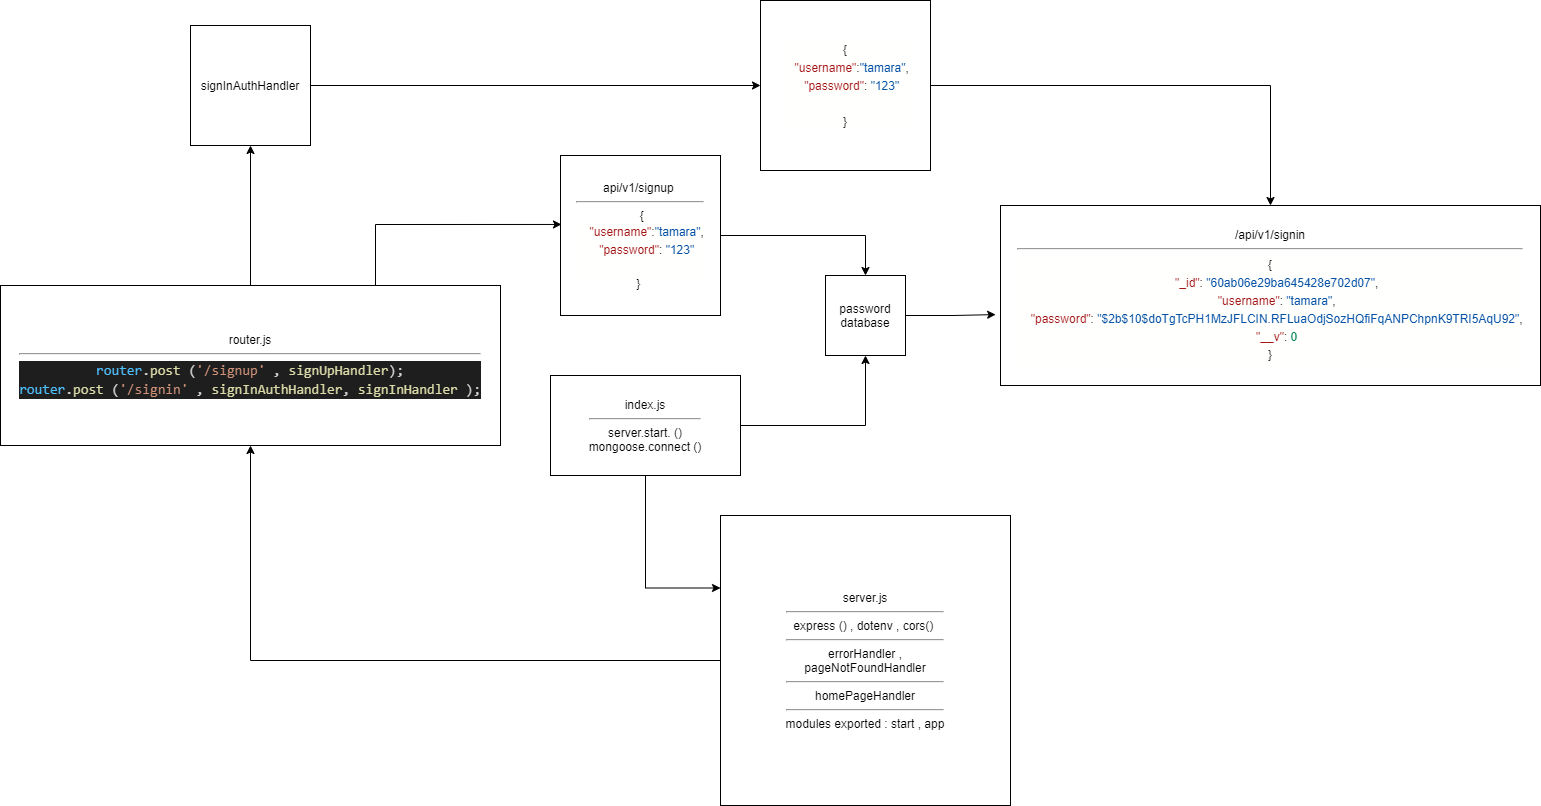

The diagram above was exported from draw.io. Its source (the exported page's mxGraphModel, read from the mxfile embedded in the PNG):
<mxGraphModel dx="2060" dy="1747" grid="1" gridSize="10" guides="1" tooltips="1" connect="1" arrows="1" fold="1" page="1" pageScale="1" pageWidth="850" pageHeight="1100" math="0" shadow="0">
  <root>
    <mxCell id="0" />
    <mxCell id="1" parent="0" />
    <mxCell id="zZPhbg1roSZ3AjxG7pFe-18" style="edgeStyle=orthogonalEdgeStyle;rounded=0;orthogonalLoop=1;jettySize=auto;html=1;" edge="1" parent="1" source="zZPhbg1roSZ3AjxG7pFe-1" target="zZPhbg1roSZ3AjxG7pFe-15">
      <mxGeometry relative="1" as="geometry" />
    </mxCell>
    <mxCell id="zZPhbg1roSZ3AjxG7pFe-1" value="server.js&lt;br&gt;&lt;hr&gt;express () , dotenv , cors()&amp;nbsp;&lt;hr&gt;errorHandler ,&lt;br&gt;pageNotFoundHandler&lt;br&gt;&lt;hr&gt;homePageHandler&lt;hr&gt;modules exported : start , app" style="whiteSpace=wrap;html=1;aspect=fixed;" vertex="1" parent="1">
      <mxGeometry x="240" y="110" width="290" height="290" as="geometry" />
    </mxCell>
    <mxCell id="zZPhbg1roSZ3AjxG7pFe-5" style="edgeStyle=orthogonalEdgeStyle;rounded=0;orthogonalLoop=1;jettySize=auto;html=1;entryX=0;entryY=0.25;entryDx=0;entryDy=0;" edge="1" parent="1" source="zZPhbg1roSZ3AjxG7pFe-2" target="zZPhbg1roSZ3AjxG7pFe-1">
      <mxGeometry relative="1" as="geometry" />
    </mxCell>
    <mxCell id="zZPhbg1roSZ3AjxG7pFe-6" style="edgeStyle=orthogonalEdgeStyle;rounded=0;orthogonalLoop=1;jettySize=auto;html=1;entryX=0.5;entryY=1;entryDx=0;entryDy=0;" edge="1" parent="1" source="zZPhbg1roSZ3AjxG7pFe-2" target="zZPhbg1roSZ3AjxG7pFe-3">
      <mxGeometry relative="1" as="geometry" />
    </mxCell>
    <mxCell id="zZPhbg1roSZ3AjxG7pFe-2" value="index.js&lt;hr&gt;server.start. ()&lt;br&gt;mongoose.connect ()" style="rounded=0;whiteSpace=wrap;html=1;" vertex="1" parent="1">
      <mxGeometry x="70" y="-30" width="190" height="100" as="geometry" />
    </mxCell>
    <mxCell id="zZPhbg1roSZ3AjxG7pFe-14" style="edgeStyle=orthogonalEdgeStyle;rounded=0;orthogonalLoop=1;jettySize=auto;html=1;entryX=-0.009;entryY=0.606;entryDx=0;entryDy=0;entryPerimeter=0;" edge="1" parent="1" source="zZPhbg1roSZ3AjxG7pFe-3" target="zZPhbg1roSZ3AjxG7pFe-11">
      <mxGeometry relative="1" as="geometry" />
    </mxCell>
    <mxCell id="zZPhbg1roSZ3AjxG7pFe-3" value="password database" style="whiteSpace=wrap;html=1;aspect=fixed;" vertex="1" parent="1">
      <mxGeometry x="345" y="-130" width="80" height="80" as="geometry" />
    </mxCell>
    <mxCell id="zZPhbg1roSZ3AjxG7pFe-8" style="edgeStyle=orthogonalEdgeStyle;rounded=0;orthogonalLoop=1;jettySize=auto;html=1;entryX=0.5;entryY=0;entryDx=0;entryDy=0;" edge="1" parent="1" source="zZPhbg1roSZ3AjxG7pFe-7" target="zZPhbg1roSZ3AjxG7pFe-3">
      <mxGeometry relative="1" as="geometry" />
    </mxCell>
    <mxCell id="zZPhbg1roSZ3AjxG7pFe-7" value="api/v1/signup&amp;nbsp;&lt;hr&gt;&amp;nbsp;&lt;span style=&quot;background-color: rgb(255 , 255 , 254)&quot;&gt;{&lt;/span&gt;&lt;div style=&quot;background-color: rgb(255 , 255 , 254) ; line-height: 18px&quot;&gt;&lt;div&gt;&amp;nbsp;&amp;nbsp;&amp;nbsp;&amp;nbsp;&lt;span style=&quot;color: #a31515&quot;&gt;&quot;username&quot;&lt;/span&gt;:&lt;span style=&quot;color: #0451a5&quot;&gt;&quot;tamara&quot;&lt;/span&gt;,&lt;/div&gt;&lt;div&gt;&amp;nbsp;&amp;nbsp;&amp;nbsp;&amp;nbsp;&lt;span style=&quot;color: #a31515&quot;&gt;&quot;password&quot;&lt;/span&gt;:&amp;nbsp;&lt;span style=&quot;color: #0451a5&quot;&gt;&quot;123&quot;&lt;/span&gt;&lt;/div&gt;&lt;div&gt;&amp;nbsp;&amp;nbsp;&amp;nbsp;&amp;nbsp;&lt;/div&gt;&lt;/div&gt;&lt;span style=&quot;background-color: rgb(255 , 255 , 254)&quot;&gt;}&lt;/span&gt;&amp;nbsp;" style="whiteSpace=wrap;html=1;aspect=fixed;" vertex="1" parent="1">
      <mxGeometry x="80" y="-250" width="160" height="160" as="geometry" />
    </mxCell>
    <mxCell id="zZPhbg1roSZ3AjxG7pFe-11" value="/api/v1/signin&lt;hr&gt;&lt;div style=&quot;background-color: rgb(255 , 255 , 254) ; line-height: 18px&quot;&gt;&lt;div&gt;{&lt;/div&gt;&lt;div&gt;&amp;nbsp;&amp;nbsp;&amp;nbsp;&amp;nbsp;&lt;span style=&quot;color: #a31515&quot;&gt;&quot;_id&quot;&lt;/span&gt;:&amp;nbsp;&lt;span style=&quot;color: #0451a5&quot;&gt;&quot;60ab06e29ba645428e702d07&quot;&lt;/span&gt;,&lt;/div&gt;&lt;div&gt;&amp;nbsp;&amp;nbsp;&amp;nbsp;&amp;nbsp;&lt;span style=&quot;color: #a31515&quot;&gt;&quot;username&quot;&lt;/span&gt;:&amp;nbsp;&lt;span style=&quot;color: #0451a5&quot;&gt;&quot;tamara&quot;&lt;/span&gt;,&lt;/div&gt;&lt;div&gt;&amp;nbsp;&amp;nbsp;&amp;nbsp;&amp;nbsp;&lt;span style=&quot;color: #a31515&quot;&gt;&quot;password&quot;&lt;/span&gt;:&amp;nbsp;&lt;span style=&quot;color: #0451a5&quot;&gt;&quot;$2b$10$doTgTcPH1MzJFLCIN.RFLuaOdjSozHQfiFqANPChpnK9TRI5AqU92&quot;&lt;/span&gt;,&lt;/div&gt;&lt;div&gt;&amp;nbsp;&amp;nbsp;&amp;nbsp;&amp;nbsp;&lt;span style=&quot;color: #a31515&quot;&gt;&quot;__v&quot;&lt;/span&gt;:&amp;nbsp;&lt;span style=&quot;color: #098658&quot;&gt;0&lt;/span&gt;&lt;/div&gt;&lt;div&gt;}&lt;/div&gt;&lt;/div&gt;" style="rounded=0;whiteSpace=wrap;html=1;" vertex="1" parent="1">
      <mxGeometry x="520" y="-200" width="540" height="180" as="geometry" />
    </mxCell>
    <mxCell id="zZPhbg1roSZ3AjxG7pFe-19" style="edgeStyle=orthogonalEdgeStyle;rounded=0;orthogonalLoop=1;jettySize=auto;html=1;exitX=0.75;exitY=0;exitDx=0;exitDy=0;entryX=0.006;entryY=0.431;entryDx=0;entryDy=0;entryPerimeter=0;" edge="1" parent="1" source="zZPhbg1roSZ3AjxG7pFe-15" target="zZPhbg1roSZ3AjxG7pFe-7">
      <mxGeometry relative="1" as="geometry" />
    </mxCell>
    <mxCell id="zZPhbg1roSZ3AjxG7pFe-25" style="edgeStyle=orthogonalEdgeStyle;rounded=0;orthogonalLoop=1;jettySize=auto;html=1;entryX=0.5;entryY=1;entryDx=0;entryDy=0;" edge="1" parent="1" source="zZPhbg1roSZ3AjxG7pFe-15" target="zZPhbg1roSZ3AjxG7pFe-22">
      <mxGeometry relative="1" as="geometry" />
    </mxCell>
    <mxCell id="zZPhbg1roSZ3AjxG7pFe-15" value="router.js&lt;hr&gt;&lt;div style=&quot;color: rgb(212 , 212 , 212) ; background-color: rgb(30 , 30 , 30) ; font-family: &amp;#34;consolas&amp;#34; , &amp;#34;courier new&amp;#34; , monospace ; font-size: 14px ; line-height: 19px&quot;&gt;&lt;div&gt;&lt;span style=&quot;color: #4fc1ff&quot;&gt;router&lt;/span&gt;.&lt;span style=&quot;color: #dcdcaa&quot;&gt;post&lt;/span&gt;&amp;nbsp;(&lt;span style=&quot;color: #ce9178&quot;&gt;'/signup'&lt;/span&gt;&amp;nbsp;,&amp;nbsp;&lt;span style=&quot;color: #dcdcaa&quot;&gt;signUpHandler&lt;/span&gt;);&lt;/div&gt;&lt;div&gt;&lt;span style=&quot;color: #4fc1ff&quot;&gt;router&lt;/span&gt;.&lt;span style=&quot;color: #dcdcaa&quot;&gt;post&lt;/span&gt;&amp;nbsp;(&lt;span style=&quot;color: #ce9178&quot;&gt;'/signin'&lt;/span&gt;&amp;nbsp;,&amp;nbsp;&lt;span style=&quot;color: #dcdcaa&quot;&gt;signInAuthHandler&lt;/span&gt;,&amp;nbsp;&lt;span style=&quot;color: #dcdcaa&quot;&gt;signInHandler&lt;/span&gt;&amp;nbsp;);&lt;/div&gt;&lt;/div&gt;" style="rounded=0;whiteSpace=wrap;html=1;" vertex="1" parent="1">
      <mxGeometry x="-480" y="-120" width="500" height="160" as="geometry" />
    </mxCell>
    <mxCell id="zZPhbg1roSZ3AjxG7pFe-28" style="edgeStyle=orthogonalEdgeStyle;rounded=0;orthogonalLoop=1;jettySize=auto;html=1;entryX=0;entryY=0.5;entryDx=0;entryDy=0;" edge="1" parent="1" source="zZPhbg1roSZ3AjxG7pFe-22" target="zZPhbg1roSZ3AjxG7pFe-23">
      <mxGeometry relative="1" as="geometry" />
    </mxCell>
    <mxCell id="zZPhbg1roSZ3AjxG7pFe-22" value="signInAuthHandler" style="whiteSpace=wrap;html=1;aspect=fixed;" vertex="1" parent="1">
      <mxGeometry x="-290" y="-380" width="120" height="120" as="geometry" />
    </mxCell>
    <mxCell id="zZPhbg1roSZ3AjxG7pFe-29" style="edgeStyle=orthogonalEdgeStyle;rounded=0;orthogonalLoop=1;jettySize=auto;html=1;entryX=0.5;entryY=0;entryDx=0;entryDy=0;" edge="1" parent="1" source="zZPhbg1roSZ3AjxG7pFe-23" target="zZPhbg1roSZ3AjxG7pFe-11">
      <mxGeometry relative="1" as="geometry" />
    </mxCell>
    <mxCell id="zZPhbg1roSZ3AjxG7pFe-23" value="&lt;div style=&quot;background-color: rgb(255 , 255 , 254) ; line-height: 18px&quot;&gt;&lt;div&gt;{&lt;/div&gt;&lt;div&gt;&amp;nbsp;&amp;nbsp;&amp;nbsp;&amp;nbsp;&lt;span style=&quot;color: #a31515&quot;&gt;&quot;username&quot;&lt;/span&gt;:&lt;span style=&quot;color: #0451a5&quot;&gt;&quot;tamara&quot;&lt;/span&gt;,&lt;/div&gt;&lt;div&gt;&amp;nbsp;&amp;nbsp;&amp;nbsp;&amp;nbsp;&lt;span style=&quot;color: #a31515&quot;&gt;&quot;password&quot;&lt;/span&gt;:&amp;nbsp;&lt;span style=&quot;color: #0451a5&quot;&gt;&quot;123&quot;&lt;/span&gt;&lt;/div&gt;&lt;div&gt;&amp;nbsp;&amp;nbsp;&amp;nbsp;&amp;nbsp;&lt;/div&gt;&lt;div&gt;}&lt;/div&gt;&lt;/div&gt;" style="whiteSpace=wrap;html=1;aspect=fixed;" vertex="1" parent="1">
      <mxGeometry x="280" y="-405" width="170" height="170" as="geometry" />
    </mxCell>
  </root>
</mxGraphModel>